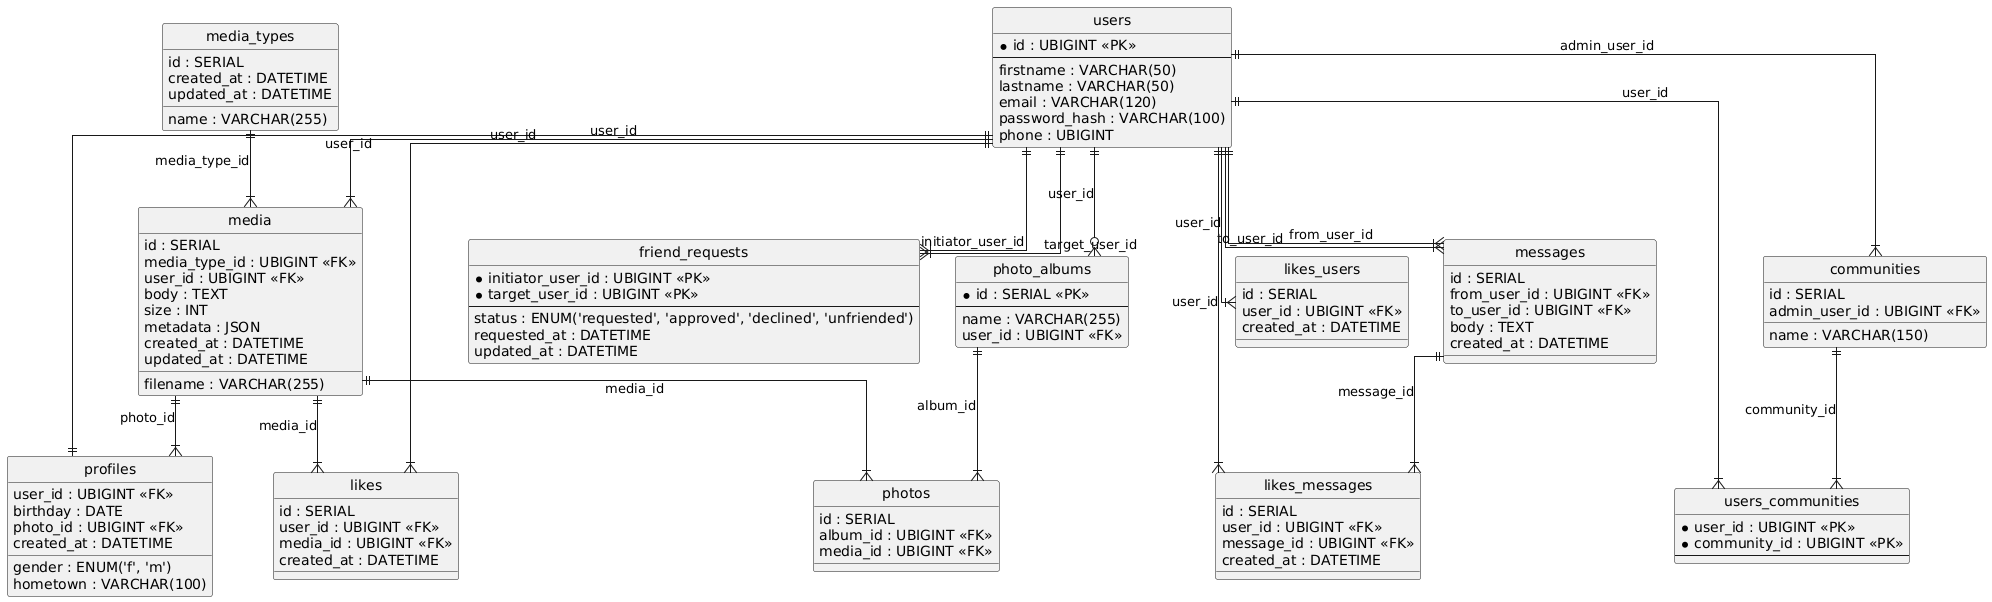

The diagram above was rendered by PlantUML. Its source (embedded in the PNG):
@startuml
hide circle
skinparam linetype ortho

entity "users" as users {
  * id : UBIGINT <<PK>>
  --
  firstname : VARCHAR(50)
  lastname : VARCHAR(50)
  email : VARCHAR(120)
  password_hash : VARCHAR(100)
  phone : UBIGINT
}

entity "media_types" as media_types {
  id : SERIAL
  name : VARCHAR(255)
  created_at : DATETIME
  updated_at : DATETIME
}

entity "media" as media {
  id : SERIAL
  media_type_id : UBIGINT <<FK>>
  user_id : UBIGINT <<FK>>
  body : TEXT
  filename : VARCHAR(255)
  size : INT
  metadata : JSON
  created_at : DATETIME
  updated_at : DATETIME
}

entity "profiles" as profiles {
  user_id : UBIGINT <<FK>>
  gender : ENUM('f', 'm')
  birthday : DATE
  photo_id : UBIGINT <<FK>>
  created_at : DATETIME
  hometown : VARCHAR(100)
}

entity "messages" as messages {
  id : SERIAL
  from_user_id : UBIGINT <<FK>>
  to_user_id : UBIGINT <<FK>>
  body : TEXT
  created_at : DATETIME
}

entity "friend_requests" as friend_requests {
  * initiator_user_id : UBIGINT <<PK>>
  * target_user_id : UBIGINT <<PK>>
  --
  status : ENUM('requested', 'approved', 'declined', 'unfriended')
  requested_at : DATETIME
  updated_at : DATETIME
}

entity "communities" as communities {
  id : SERIAL
  name : VARCHAR(150)
  admin_user_id : UBIGINT <<FK>>
}

entity "users_communities" as users_communities {
  * user_id : UBIGINT <<PK>>
  * community_id : UBIGINT <<PK>>
  --
}

entity "likes" as likes {
  id : SERIAL
  user_id : UBIGINT <<FK>>
  media_id : UBIGINT <<FK>>
  created_at : DATETIME
}

entity "photo_albums" as photo_albums {
  * id : SERIAL <<PK>>
  --
  name : VARCHAR(255)
  user_id : UBIGINT <<FK>>
}

entity "photos" as photos {
  id : SERIAL
  album_id : UBIGINT <<FK>>
  media_id : UBIGINT <<FK>>
}

entity "likes_messages" as likes_messages {
  id : SERIAL
  user_id : UBIGINT <<FK>>
  message_id : UBIGINT <<FK>>
  created_at : DATETIME
}

entity "likes_users" as likes_users {
  id : SERIAL
  user_id : UBIGINT <<FK>>
  created_at : DATETIME
}

users ||--|{ media : "user_id"
media_types ||--|{ media : "media_type_id"
users ||--|| profiles : "user_id"
media ||--|{ profiles : "photo_id"
users ||--|{ messages : "from_user_id"
users ||--|{ messages : "to_user_id"
users ||--|{ friend_requests : "initiator_user_id"
users ||--|{ friend_requests : "target_user_id"
users ||--|{ communities : "admin_user_id"
users ||--|{ users_communities : "user_id"
communities ||--|{ users_communities : "community_id"
users ||--|{ likes : "user_id"
media ||--|{ likes : "media_id"
users ||--o{ photo_albums : "user_id"
photo_albums ||--|{ photos : "album_id"
media ||--|{ photos : "media_id"
users ||--|{ likes_messages : "user_id"
messages ||--|{ likes_messages : "message_id"
users ||--|{ likes_users : "user_id"
@enduml